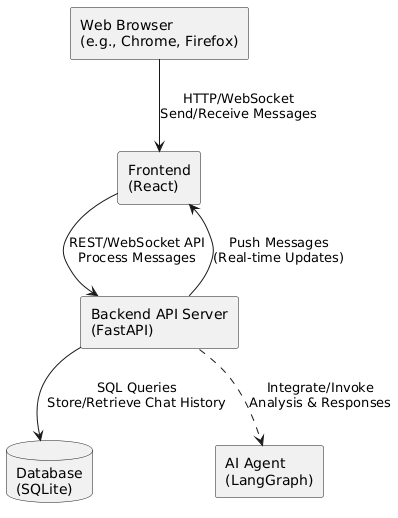

The diagram above was rendered by PlantUML. Its source (embedded in the PNG):
@startuml
!define RECTANGLE class

' Define components
rectangle "Web Browser\n(e.g., Chrome, Firefox)" as WebBrowser
rectangle "Frontend\n(React)" as Frontend
rectangle "Backend API Server\n(FastAPI)" as Backend
database "Database\n(SQLite)" as DB
rectangle "AI Agent\n(LangGraph)" as AIAgent

' Relationships
WebBrowser --> Frontend : "HTTP/WebSocket\nSend/Receive Messages"
Frontend --> Backend : "REST/WebSocket API\nProcess Messages"
Backend --> DB : "SQL Queries\nStore/Retrieve Chat History"
Backend ..> AIAgent : "Integrate/Invoke\nAnalysis & Responses"
Backend --> Frontend : "Push Messages\n(Real-time Updates)"
@enduml